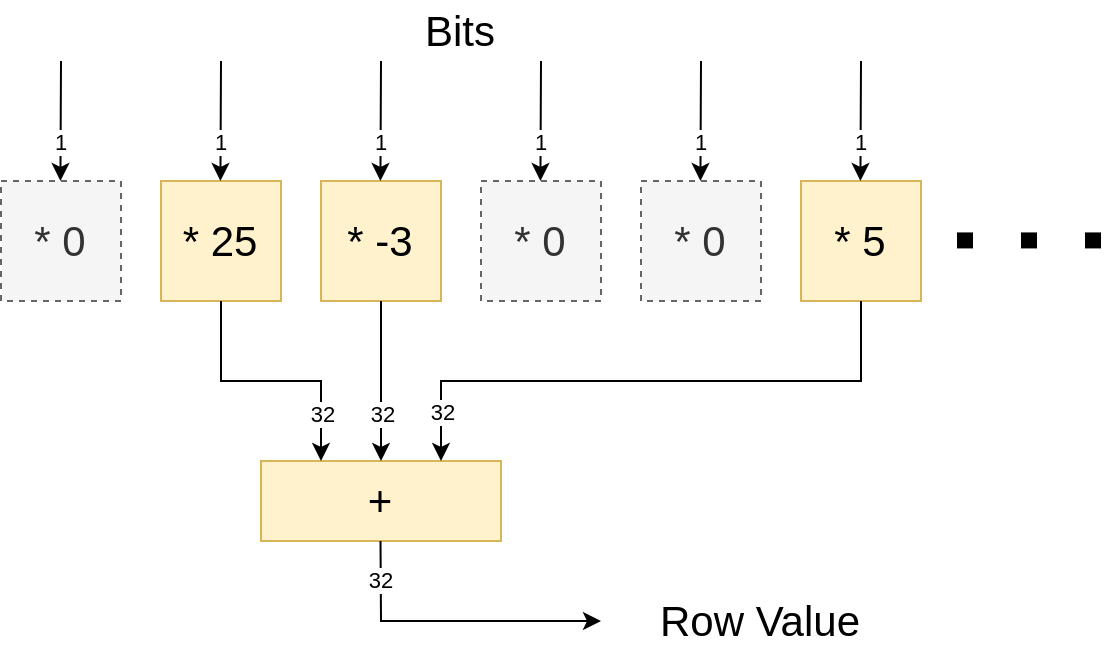

The diagram above was exported from draw.io. Its source (the exported page's mxGraphModel, read from the mxfile embedded in the PNG):
<mxGraphModel dx="1432" dy="1961" grid="1" gridSize="10" guides="1" tooltips="1" connect="1" arrows="1" fold="1" page="1" pageScale="1" pageWidth="827" pageHeight="1169" math="0" shadow="0">
  <root>
    <mxCell id="0" />
    <mxCell id="1" parent="0" />
    <mxCell id="89CZNOWMrDxlZQmOXzGU-1" value="* 0" style="rounded=0;whiteSpace=wrap;html=1;fillColor=#f5f5f5;strokeColor=#666666;fontSize=21;dashed=1;fontColor=#333333;" parent="1" vertex="1">
      <mxGeometry x="80" y="180" width="60" height="60" as="geometry" />
    </mxCell>
    <mxCell id="89CZNOWMrDxlZQmOXzGU-3" value="* 25" style="rounded=0;whiteSpace=wrap;html=1;fillColor=#fff2cc;strokeColor=#d6b656;fontSize=21;" parent="1" vertex="1">
      <mxGeometry x="160" y="180" width="60" height="60" as="geometry" />
    </mxCell>
    <mxCell id="89CZNOWMrDxlZQmOXzGU-4" value="* -3" style="rounded=0;whiteSpace=wrap;html=1;fillColor=#fff2cc;strokeColor=#d6b656;fontSize=21;" parent="1" vertex="1">
      <mxGeometry x="240" y="180" width="60" height="60" as="geometry" />
    </mxCell>
    <mxCell id="89CZNOWMrDxlZQmOXzGU-5" value="* 0" style="rounded=0;whiteSpace=wrap;html=1;fillColor=#f5f5f5;strokeColor=#666666;fontSize=21;dashed=1;fontColor=#333333;" parent="1" vertex="1">
      <mxGeometry x="320" y="180" width="60" height="60" as="geometry" />
    </mxCell>
    <mxCell id="89CZNOWMrDxlZQmOXzGU-6" value="* 0" style="rounded=0;whiteSpace=wrap;html=1;fillColor=#f5f5f5;strokeColor=#666666;fontSize=21;dashed=1;fontColor=#333333;" parent="1" vertex="1">
      <mxGeometry x="400" y="180" width="60" height="60" as="geometry" />
    </mxCell>
    <mxCell id="89CZNOWMrDxlZQmOXzGU-7" value="* 5" style="rounded=0;whiteSpace=wrap;html=1;fillColor=#fff2cc;strokeColor=#d6b656;fontSize=21;" parent="1" vertex="1">
      <mxGeometry x="480" y="180" width="60" height="60" as="geometry" />
    </mxCell>
    <mxCell id="89CZNOWMrDxlZQmOXzGU-8" value="" style="endArrow=none;dashed=1;html=1;dashPattern=1 3;strokeWidth=8;rounded=0;fontSize=16;" parent="1" edge="1">
      <mxGeometry width="50" height="50" relative="1" as="geometry">
        <mxPoint x="630" y="209.71000000000004" as="sourcePoint" />
        <mxPoint x="550" y="209.71000000000004" as="targetPoint" />
      </mxGeometry>
    </mxCell>
    <mxCell id="89CZNOWMrDxlZQmOXzGU-9" value="+" style="rounded=0;whiteSpace=wrap;html=1;fillColor=#fff2cc;strokeColor=#d6b656;fontSize=21;" parent="1" vertex="1">
      <mxGeometry x="210" y="320" width="120" height="40" as="geometry" />
    </mxCell>
    <mxCell id="89CZNOWMrDxlZQmOXzGU-10" value="" style="endArrow=classic;html=1;rounded=0;entryX=0.25;entryY=0;entryDx=0;entryDy=0;exitX=0.5;exitY=1;exitDx=0;exitDy=0;" parent="1" source="89CZNOWMrDxlZQmOXzGU-3" target="89CZNOWMrDxlZQmOXzGU-9" edge="1">
      <mxGeometry width="50" height="50" relative="1" as="geometry">
        <mxPoint x="235" y="280" as="sourcePoint" />
        <mxPoint x="360" y="510" as="targetPoint" />
        <Array as="points">
          <mxPoint x="190" y="280" />
          <mxPoint x="240" y="280" />
        </Array>
      </mxGeometry>
    </mxCell>
    <mxCell id="89CZNOWMrDxlZQmOXzGU-33" value="32" style="edgeLabel;html=1;align=center;verticalAlign=middle;resizable=0;points=[];" parent="89CZNOWMrDxlZQmOXzGU-10" vertex="1" connectable="0">
      <mxGeometry x="0.6264" y="2" relative="1" as="geometry">
        <mxPoint x="-2" as="offset" />
      </mxGeometry>
    </mxCell>
    <mxCell id="89CZNOWMrDxlZQmOXzGU-11" value="" style="endArrow=classic;html=1;rounded=0;entryX=0.5;entryY=0;entryDx=0;entryDy=0;exitX=0.5;exitY=1;exitDx=0;exitDy=0;" parent="1" source="89CZNOWMrDxlZQmOXzGU-4" target="89CZNOWMrDxlZQmOXzGU-9" edge="1">
      <mxGeometry width="50" height="50" relative="1" as="geometry">
        <mxPoint x="290" y="440" as="sourcePoint" />
        <mxPoint x="340" y="390" as="targetPoint" />
      </mxGeometry>
    </mxCell>
    <mxCell id="89CZNOWMrDxlZQmOXzGU-32" value="32" style="edgeLabel;html=1;align=center;verticalAlign=middle;resizable=0;points=[];" parent="89CZNOWMrDxlZQmOXzGU-11" vertex="1" connectable="0">
      <mxGeometry x="0.3929" y="-2" relative="1" as="geometry">
        <mxPoint x="2" as="offset" />
      </mxGeometry>
    </mxCell>
    <mxCell id="89CZNOWMrDxlZQmOXzGU-12" value="" style="endArrow=classic;html=1;rounded=0;entryX=0.75;entryY=0;entryDx=0;entryDy=0;exitX=0.5;exitY=1;exitDx=0;exitDy=0;" parent="1" source="89CZNOWMrDxlZQmOXzGU-7" target="89CZNOWMrDxlZQmOXzGU-9" edge="1">
      <mxGeometry width="50" height="50" relative="1" as="geometry">
        <mxPoint x="280" y="250" as="sourcePoint" />
        <mxPoint x="280" y="330" as="targetPoint" />
        <Array as="points">
          <mxPoint x="510" y="280" />
          <mxPoint x="300" y="280" />
        </Array>
      </mxGeometry>
    </mxCell>
    <mxCell id="89CZNOWMrDxlZQmOXzGU-34" value="32" style="edgeLabel;html=1;align=center;verticalAlign=middle;resizable=0;points=[];" parent="89CZNOWMrDxlZQmOXzGU-12" vertex="1" connectable="0">
      <mxGeometry x="0.8286" relative="1" as="geometry">
        <mxPoint as="offset" />
      </mxGeometry>
    </mxCell>
    <mxCell id="89CZNOWMrDxlZQmOXzGU-13" value="" style="endArrow=classic;html=1;rounded=0;exitX=0.5;exitY=1;exitDx=0;exitDy=0;" parent="1" edge="1">
      <mxGeometry width="50" height="50" relative="1" as="geometry">
        <mxPoint x="269.71" y="360" as="sourcePoint" />
        <mxPoint x="380" y="400" as="targetPoint" />
        <Array as="points">
          <mxPoint x="270" y="400" />
        </Array>
      </mxGeometry>
    </mxCell>
    <mxCell id="89CZNOWMrDxlZQmOXzGU-35" value="32" style="edgeLabel;html=1;align=center;verticalAlign=middle;resizable=0;points=[];" parent="89CZNOWMrDxlZQmOXzGU-13" vertex="1" connectable="0">
      <mxGeometry x="-0.8903" y="2" relative="1" as="geometry">
        <mxPoint x="-2" y="12" as="offset" />
      </mxGeometry>
    </mxCell>
    <mxCell id="89CZNOWMrDxlZQmOXzGU-14" value="" style="endArrow=classic;html=1;rounded=0;entryX=0.5;entryY=0;entryDx=0;entryDy=0;" parent="1" edge="1">
      <mxGeometry width="50" height="50" relative="1" as="geometry">
        <mxPoint x="110" y="120" as="sourcePoint" />
        <mxPoint x="109.71000000000001" y="180" as="targetPoint" />
      </mxGeometry>
    </mxCell>
    <mxCell id="89CZNOWMrDxlZQmOXzGU-15" value="1" style="edgeLabel;html=1;align=center;verticalAlign=middle;resizable=0;points=[];" parent="89CZNOWMrDxlZQmOXzGU-14" vertex="1" connectable="0">
      <mxGeometry x="0.3786" relative="1" as="geometry">
        <mxPoint as="offset" />
      </mxGeometry>
    </mxCell>
    <mxCell id="89CZNOWMrDxlZQmOXzGU-16" value="" style="endArrow=classic;html=1;rounded=0;entryX=0.5;entryY=0;entryDx=0;entryDy=0;" parent="1" edge="1">
      <mxGeometry width="50" height="50" relative="1" as="geometry">
        <mxPoint x="190" y="120" as="sourcePoint" />
        <mxPoint x="189.71" y="180" as="targetPoint" />
      </mxGeometry>
    </mxCell>
    <mxCell id="89CZNOWMrDxlZQmOXzGU-17" value="1" style="edgeLabel;html=1;align=center;verticalAlign=middle;resizable=0;points=[];" parent="89CZNOWMrDxlZQmOXzGU-16" vertex="1" connectable="0">
      <mxGeometry x="0.3786" relative="1" as="geometry">
        <mxPoint as="offset" />
      </mxGeometry>
    </mxCell>
    <mxCell id="89CZNOWMrDxlZQmOXzGU-18" value="" style="endArrow=classic;html=1;rounded=0;entryX=0.5;entryY=0;entryDx=0;entryDy=0;" parent="1" edge="1">
      <mxGeometry width="50" height="50" relative="1" as="geometry">
        <mxPoint x="270" y="120" as="sourcePoint" />
        <mxPoint x="269.71000000000004" y="180" as="targetPoint" />
      </mxGeometry>
    </mxCell>
    <mxCell id="89CZNOWMrDxlZQmOXzGU-19" value="1" style="edgeLabel;html=1;align=center;verticalAlign=middle;resizable=0;points=[];" parent="89CZNOWMrDxlZQmOXzGU-18" vertex="1" connectable="0">
      <mxGeometry x="0.3786" relative="1" as="geometry">
        <mxPoint as="offset" />
      </mxGeometry>
    </mxCell>
    <mxCell id="89CZNOWMrDxlZQmOXzGU-26" value="" style="endArrow=classic;html=1;rounded=0;entryX=0.5;entryY=0;entryDx=0;entryDy=0;" parent="1" edge="1">
      <mxGeometry width="50" height="50" relative="1" as="geometry">
        <mxPoint x="350" y="120" as="sourcePoint" />
        <mxPoint x="349.71000000000004" y="180" as="targetPoint" />
      </mxGeometry>
    </mxCell>
    <mxCell id="89CZNOWMrDxlZQmOXzGU-27" value="1" style="edgeLabel;html=1;align=center;verticalAlign=middle;resizable=0;points=[];" parent="89CZNOWMrDxlZQmOXzGU-26" vertex="1" connectable="0">
      <mxGeometry x="0.3786" relative="1" as="geometry">
        <mxPoint as="offset" />
      </mxGeometry>
    </mxCell>
    <mxCell id="89CZNOWMrDxlZQmOXzGU-28" value="" style="endArrow=classic;html=1;rounded=0;entryX=0.5;entryY=0;entryDx=0;entryDy=0;" parent="1" edge="1">
      <mxGeometry width="50" height="50" relative="1" as="geometry">
        <mxPoint x="430" y="120" as="sourcePoint" />
        <mxPoint x="429.71000000000004" y="180" as="targetPoint" />
      </mxGeometry>
    </mxCell>
    <mxCell id="89CZNOWMrDxlZQmOXzGU-29" value="1" style="edgeLabel;html=1;align=center;verticalAlign=middle;resizable=0;points=[];" parent="89CZNOWMrDxlZQmOXzGU-28" vertex="1" connectable="0">
      <mxGeometry x="0.3786" relative="1" as="geometry">
        <mxPoint as="offset" />
      </mxGeometry>
    </mxCell>
    <mxCell id="89CZNOWMrDxlZQmOXzGU-30" value="" style="endArrow=classic;html=1;rounded=0;entryX=0.5;entryY=0;entryDx=0;entryDy=0;" parent="1" edge="1">
      <mxGeometry width="50" height="50" relative="1" as="geometry">
        <mxPoint x="510" y="120" as="sourcePoint" />
        <mxPoint x="509.71000000000004" y="180" as="targetPoint" />
      </mxGeometry>
    </mxCell>
    <mxCell id="89CZNOWMrDxlZQmOXzGU-31" value="1" style="edgeLabel;html=1;align=center;verticalAlign=middle;resizable=0;points=[];" parent="89CZNOWMrDxlZQmOXzGU-30" vertex="1" connectable="0">
      <mxGeometry x="0.3786" relative="1" as="geometry">
        <mxPoint as="offset" />
      </mxGeometry>
    </mxCell>
    <mxCell id="89CZNOWMrDxlZQmOXzGU-36" value="Bits" style="text;html=1;strokeColor=none;fillColor=none;align=center;verticalAlign=middle;whiteSpace=wrap;rounded=0;fontSize=21;" parent="1" vertex="1">
      <mxGeometry x="280" y="90" width="60" height="30" as="geometry" />
    </mxCell>
    <mxCell id="89CZNOWMrDxlZQmOXzGU-37" value="Row Value" style="text;html=1;strokeColor=none;fillColor=none;align=center;verticalAlign=middle;whiteSpace=wrap;rounded=0;fontSize=21;" parent="1" vertex="1">
      <mxGeometry x="400" y="380" width="120" height="40" as="geometry" />
    </mxCell>
  </root>
</mxGraphModel>